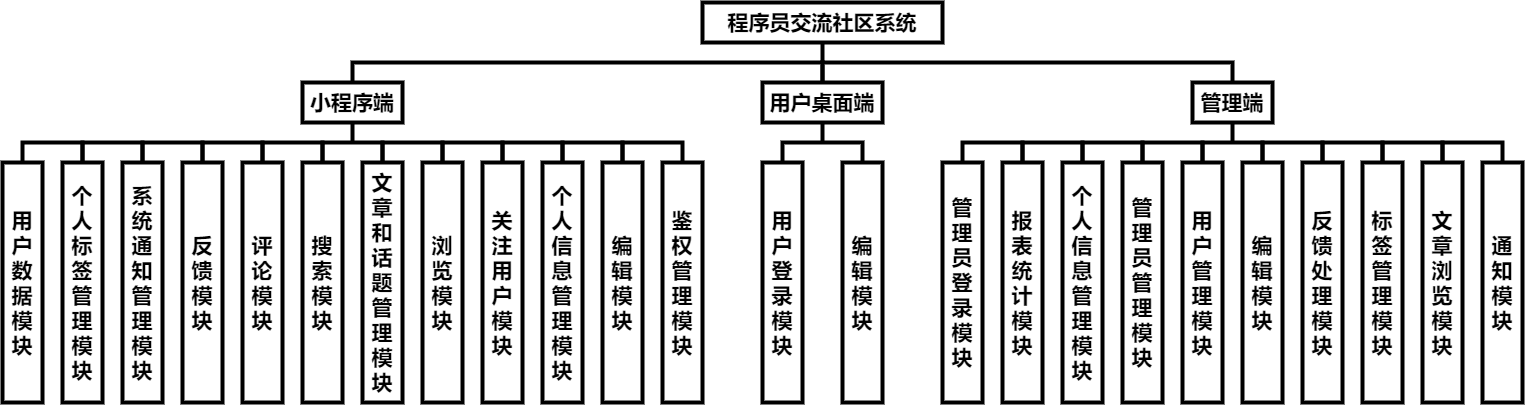

The diagram above was exported from draw.io. Its source (the exported page's mxGraphModel, read from the mxfile embedded in the PNG):
<mxGraphModel dx="1014" dy="851" grid="1" gridSize="10" guides="1" tooltips="1" connect="1" arrows="1" fold="1" page="1" pageScale="1" pageWidth="827" pageHeight="1169" math="0" shadow="0">
  <root>
    <mxCell id="0" />
    <mxCell id="1" parent="0" />
    <mxCell id="2" value="&lt;font size=&quot;1&quot;&gt;&lt;span style=&quot;font-size: 21px&quot;&gt;程序员交流社区系统&lt;/span&gt;&lt;/font&gt;" style="rounded=0;whiteSpace=wrap;html=1;strokeWidth=4;fontStyle=1" vertex="1" parent="1">
      <mxGeometry x="740" y="40" width="240" height="40" as="geometry" />
    </mxCell>
    <mxCell id="3" value="&lt;span style=&quot;font-size: 21px&quot;&gt;&lt;span&gt;小程序端&lt;/span&gt;&lt;/span&gt;" style="rounded=0;whiteSpace=wrap;html=1;strokeWidth=4;fontStyle=1" vertex="1" parent="1">
      <mxGeometry x="340" y="120" width="100" height="40" as="geometry" />
    </mxCell>
    <mxCell id="4" value="&lt;font size=&quot;1&quot;&gt;&lt;span style=&quot;font-size: 21px&quot;&gt;用户桌面端&lt;/span&gt;&lt;/font&gt;" style="rounded=0;whiteSpace=wrap;html=1;strokeWidth=4;fontStyle=1" vertex="1" parent="1">
      <mxGeometry x="800" y="120" width="120" height="40" as="geometry" />
    </mxCell>
    <mxCell id="5" value="&lt;font size=&quot;1&quot;&gt;&lt;span style=&quot;font-size: 21px&quot;&gt;管理端&lt;/span&gt;&lt;/font&gt;" style="rounded=0;whiteSpace=wrap;html=1;strokeWidth=4;fontStyle=1" vertex="1" parent="1">
      <mxGeometry x="1230" y="120" width="80" height="40" as="geometry" />
    </mxCell>
    <mxCell id="13" value="&lt;font size=&quot;1&quot;&gt;&lt;span style=&quot;font-size: 21px&quot;&gt;编辑模块&lt;/span&gt;&lt;/font&gt;" style="rounded=0;whiteSpace=wrap;html=1;direction=south;strokeWidth=4;fontStyle=1" vertex="1" parent="1">
      <mxGeometry x="880" y="200" width="40" height="240" as="geometry" />
    </mxCell>
    <mxCell id="14" value="&lt;span style=&quot;font-size: 21px&quot;&gt;&lt;span&gt;用户登录模块&lt;/span&gt;&lt;/span&gt;" style="rounded=0;whiteSpace=wrap;html=1;direction=south;strokeWidth=4;fontStyle=1" vertex="1" parent="1">
      <mxGeometry x="800" y="200" width="40" height="240" as="geometry" />
    </mxCell>
    <mxCell id="18" value="&lt;span style=&quot;font-size: 21px&quot;&gt;&lt;span&gt;鉴权管理模块&lt;/span&gt;&lt;/span&gt;" style="rounded=0;whiteSpace=wrap;html=1;direction=south;strokeWidth=4;fontStyle=1" vertex="1" parent="1">
      <mxGeometry x="700" y="200" width="40" height="240" as="geometry" />
    </mxCell>
    <mxCell id="19" value="&lt;span style=&quot;font-size: 21px&quot;&gt;&lt;span&gt;编辑模块&lt;/span&gt;&lt;/span&gt;" style="rounded=0;whiteSpace=wrap;html=1;direction=south;strokeWidth=4;fontStyle=1" vertex="1" parent="1">
      <mxGeometry x="640" y="200" width="40" height="240" as="geometry" />
    </mxCell>
    <mxCell id="20" value="&lt;span style=&quot;font-size: 21px&quot;&gt;&lt;span&gt;个人信息管理模块&lt;/span&gt;&lt;/span&gt;" style="rounded=0;whiteSpace=wrap;html=1;direction=south;strokeWidth=4;fontStyle=1" vertex="1" parent="1">
      <mxGeometry x="580" y="200" width="40" height="240" as="geometry" />
    </mxCell>
    <mxCell id="21" value="&lt;span style=&quot;font-size: 21px&quot;&gt;&lt;span&gt;关注用户模块&lt;/span&gt;&lt;/span&gt;" style="rounded=0;whiteSpace=wrap;html=1;direction=south;strokeWidth=4;fontStyle=1" vertex="1" parent="1">
      <mxGeometry x="520" y="200" width="40" height="240" as="geometry" />
    </mxCell>
    <mxCell id="22" value="&lt;span style=&quot;font-size: 21px&quot;&gt;&lt;span&gt;浏览模块&lt;/span&gt;&lt;/span&gt;" style="rounded=0;whiteSpace=wrap;html=1;direction=south;strokeWidth=4;fontStyle=1" vertex="1" parent="1">
      <mxGeometry x="460" y="200" width="40" height="240" as="geometry" />
    </mxCell>
    <mxCell id="23" value="&lt;span style=&quot;font-size: 21px&quot;&gt;&lt;span&gt;文章和话题管理模块&lt;/span&gt;&lt;/span&gt;" style="rounded=0;whiteSpace=wrap;html=1;direction=south;strokeWidth=4;fontStyle=1" vertex="1" parent="1">
      <mxGeometry x="400" y="200" width="40" height="240" as="geometry" />
    </mxCell>
    <mxCell id="24" value="&lt;span style=&quot;font-size: 21px&quot;&gt;&lt;span&gt;搜索模块&lt;/span&gt;&lt;/span&gt;&lt;span style=&quot;color: rgba(0 , 0 , 0 , 0) ; font-family: monospace ; font-size: 0px&quot;&gt;%3CmxGraphModel%3E%3Croot%3E%3CmxCell%20id%3D%220%22%2F%3E%3CmxCell%20id%3D%221%22%20parent%3D%220%22%2F%3E%3CmxCell%20id%3D%222%22%20value%3D%22%26lt%3Bspan%20style%3D%26quot%3Bfont-size%3A%2021px%26quot%3B%26gt%3B%26lt%3Bb%26gt%3B%E6%B5%8F%E8%A7%88%E6%A8%A1%E5%9D%97%26lt%3B%2Fb%26gt%3B%26lt%3B%2Fspan%26gt%3B%22%20style%3D%22rounded%3D0%3BwhiteSpace%3Dwrap%3Bhtml%3D1%3Bdirection%3Dsouth%3B%22%20vertex%3D%221%22%20parent%3D%221%22%3E%3CmxGeometry%20x%3D%22-40%22%20y%3D%22200%22%20width%3D%2240%22%20height%3D%22240%22%20as%3D%22geometry%22%2F%3E%3C%2FmxCell%3E%3C%2Froot%3E%3C%2FmxGraphModel%3E&lt;/span&gt;" style="rounded=0;whiteSpace=wrap;html=1;direction=south;strokeWidth=4;fontStyle=1" vertex="1" parent="1">
      <mxGeometry x="340" y="200" width="40" height="240" as="geometry" />
    </mxCell>
    <mxCell id="25" value="&lt;span style=&quot;font-size: 21px&quot;&gt;&lt;span&gt;评论模块&lt;/span&gt;&lt;/span&gt;" style="rounded=0;whiteSpace=wrap;html=1;direction=south;strokeWidth=4;fontStyle=1" vertex="1" parent="1">
      <mxGeometry x="280" y="200" width="40" height="240" as="geometry" />
    </mxCell>
    <mxCell id="26" value="&lt;span style=&quot;font-size: 21px&quot;&gt;&lt;span&gt;反馈&lt;/span&gt;&lt;/span&gt;&lt;span style=&quot;color: rgba(0 , 0 , 0 , 0) ; font-family: monospace ; font-size: 0px&quot;&gt;%3CmxGraphModel%3E%3Croot%3E%3CmxCell%20id%3D%220%22%2F%3E%3CmxCell%20id%3D%221%22%20parent%3D%220%22%2F%3E%3CmxCell%20id%3D%222%22%20value%3D%22%26lt%3Bspan%20style%3D%26quot%3Bfont-size%3A%2021px%26quot%3B%26gt%3B%26lt%3Bb%26gt%3B%E6%B5%8F%E8%A7%88%E6%A8%A1%E5%9D%97%26lt%3B%2Fb%26gt%3B%26lt%3B%2Fspan%26gt%3B%22%20style%3D%22rounded%3D0%3BwhiteSpace%3Dwrap%3Bhtml%3D1%3Bdirection%3Dsouth%3B%22%20vertex%3D%221%22%20parent%3D%221%22%3E%3CmxGeometry%20x%3D%22-40%22%20y%3D%22200%22%20width%3D%2240%22%20height%3D%22240%22%20as%3D%22geometry%22%2F%3E%3C%2FmxCell%3E%3C%2Froot%3E%3C%2FmxGraphModel%3E&lt;/span&gt;&lt;span style=&quot;font-size: 21px&quot;&gt;&lt;span&gt;&lt;br&gt;模块&lt;/span&gt;&lt;/span&gt;" style="rounded=0;whiteSpace=wrap;html=1;direction=south;strokeWidth=4;fontStyle=1" vertex="1" parent="1">
      <mxGeometry x="220" y="200" width="40" height="240" as="geometry" />
    </mxCell>
    <mxCell id="27" value="&lt;span style=&quot;font-size: 21px&quot;&gt;&lt;span&gt;系统通知管理模块&lt;/span&gt;&lt;/span&gt;" style="rounded=0;whiteSpace=wrap;html=1;direction=south;strokeWidth=4;fontStyle=1" vertex="1" parent="1">
      <mxGeometry x="160" y="200" width="40" height="240" as="geometry" />
    </mxCell>
    <mxCell id="28" value="&lt;span style=&quot;font-size: 21px&quot;&gt;&lt;span&gt;个人标签管理模块&lt;/span&gt;&lt;/span&gt;" style="rounded=0;whiteSpace=wrap;html=1;direction=south;strokeWidth=4;fontStyle=1" vertex="1" parent="1">
      <mxGeometry x="100" y="200" width="40" height="240" as="geometry" />
    </mxCell>
    <mxCell id="29" value="&lt;span style=&quot;font-size: 21px&quot;&gt;&lt;span&gt;用户数据模块&lt;/span&gt;&lt;/span&gt;" style="rounded=0;whiteSpace=wrap;html=1;direction=south;strokeWidth=4;fontStyle=1" vertex="1" parent="1">
      <mxGeometry x="40" y="200" width="40" height="240" as="geometry" />
    </mxCell>
    <mxCell id="42" value="" style="shape=partialRectangle;whiteSpace=wrap;html=1;bottom=1;right=1;left=1;top=0;fillColor=none;routingCenterX=-0.5;direction=west;strokeWidth=4;fontStyle=1" vertex="1" parent="1">
      <mxGeometry x="820" y="180" width="80" height="20" as="geometry" />
    </mxCell>
    <mxCell id="43" value="" style="endArrow=none;html=1;entryX=0.5;entryY=1;entryDx=0;entryDy=0;exitX=0.5;exitY=1;exitDx=0;exitDy=0;strokeWidth=4;fontStyle=1" edge="1" parent="1" source="42" target="4">
      <mxGeometry width="50" height="50" relative="1" as="geometry">
        <mxPoint x="540" y="300" as="sourcePoint" />
        <mxPoint x="590" y="250" as="targetPoint" />
      </mxGeometry>
    </mxCell>
    <mxCell id="45" value="&lt;font size=&quot;1&quot;&gt;&lt;span style=&quot;font-size: 21px&quot;&gt;管理员登录模块&lt;/span&gt;&lt;/font&gt;" style="rounded=0;whiteSpace=wrap;html=1;direction=south;strokeWidth=4;fontStyle=1" vertex="1" parent="1">
      <mxGeometry x="980" y="200" width="40" height="240" as="geometry" />
    </mxCell>
    <mxCell id="46" value="&lt;font size=&quot;1&quot;&gt;&lt;span style=&quot;font-size: 21px&quot;&gt;报表统计模块&lt;/span&gt;&lt;/font&gt;" style="rounded=0;whiteSpace=wrap;html=1;direction=south;strokeWidth=4;fontStyle=1" vertex="1" parent="1">
      <mxGeometry x="1040" y="200" width="40" height="240" as="geometry" />
    </mxCell>
    <mxCell id="47" value="&lt;font size=&quot;1&quot;&gt;&lt;span style=&quot;font-size: 21px&quot;&gt;个人信息管理模块&lt;/span&gt;&lt;/font&gt;" style="rounded=0;whiteSpace=wrap;html=1;direction=south;strokeWidth=4;fontStyle=1" vertex="1" parent="1">
      <mxGeometry x="1100" y="200" width="40" height="240" as="geometry" />
    </mxCell>
    <mxCell id="48" value="&lt;font size=&quot;1&quot;&gt;&lt;span style=&quot;font-size: 21px&quot;&gt;管理员管理模块&lt;/span&gt;&lt;/font&gt;" style="rounded=0;whiteSpace=wrap;html=1;direction=south;strokeWidth=4;fontStyle=1" vertex="1" parent="1">
      <mxGeometry x="1160" y="200" width="40" height="240" as="geometry" />
    </mxCell>
    <mxCell id="49" value="&lt;font size=&quot;1&quot;&gt;&lt;span style=&quot;font-size: 21px&quot;&gt;用户管理模块&lt;/span&gt;&lt;/font&gt;&lt;span style=&quot;color: rgba(0 , 0 , 0 , 0) ; font-family: monospace ; font-size: 0px&quot;&gt;%3CmxGraphModel%3E%3Croot%3E%3CmxCell%20id%3D%220%22%2F%3E%3CmxCell%20id%3D%221%22%20parent%3D%220%22%2F%3E%3CmxCell%20id%3D%222%22%20value%3D%22%26lt%3Bfont%20size%3D%26quot%3B1%26quot%3B%26gt%3B%26lt%3Bb%20style%3D%26quot%3Bfont-size%3A%2021px%26quot%3B%26gt%3B%E7%BC%96%E8%BE%91%E6%A8%A1%E5%9D%97%26lt%3B%2Fb%26gt%3B%26lt%3B%2Ffont%26gt%3B%22%20style%3D%22rounded%3D0%3BwhiteSpace%3Dwrap%3Bhtml%3D1%3Bdirection%3Dsouth%3B%22%20vertex%3D%221%22%20parent%3D%221%22%3E%3CmxGeometry%20x%3D%22380%22%20y%3D%22200%22%20width%3D%2240%22%20height%3D%22240%22%20as%3D%22geometry%22%2F%3E%3C%2FmxCell%3E%3C%2Froot%3E%3C%2FmxGraphModel%3E&lt;/span&gt;" style="rounded=0;whiteSpace=wrap;html=1;direction=south;strokeWidth=4;fontStyle=1" vertex="1" parent="1">
      <mxGeometry x="1220" y="200" width="40" height="240" as="geometry" />
    </mxCell>
    <mxCell id="50" value="&lt;font size=&quot;1&quot;&gt;&lt;span style=&quot;font-size: 21px&quot;&gt;编辑模块&lt;/span&gt;&lt;/font&gt;" style="rounded=0;whiteSpace=wrap;html=1;direction=south;strokeWidth=4;fontStyle=1" vertex="1" parent="1">
      <mxGeometry x="1280" y="200" width="40" height="240" as="geometry" />
    </mxCell>
    <mxCell id="51" value="&lt;font size=&quot;1&quot;&gt;&lt;span style=&quot;font-size: 21px&quot;&gt;反馈处理模块&lt;/span&gt;&lt;/font&gt;" style="rounded=0;whiteSpace=wrap;html=1;direction=south;strokeWidth=4;fontStyle=1" vertex="1" parent="1">
      <mxGeometry x="1340" y="200" width="40" height="240" as="geometry" />
    </mxCell>
    <mxCell id="52" value="&lt;font size=&quot;1&quot;&gt;&lt;span style=&quot;font-size: 21px&quot;&gt;标签管理模块&lt;/span&gt;&lt;/font&gt;&lt;span style=&quot;color: rgba(0 , 0 , 0 , 0) ; font-family: monospace ; font-size: 0px&quot;&gt;%3CmxGraphModel%3E%3Croot%3E%3CmxCell%20id%3D%220%22%2F%3E%3CmxCell%20id%3D%221%22%20parent%3D%220%22%2F%3E%3CmxCell%20id%3D%222%22%20value%3D%22%26lt%3Bfont%20size%3D%26quot%3B1%26quot%3B%26gt%3B%26lt%3Bb%20style%3D%26quot%3Bfont-size%3A%2021px%26quot%3B%26gt%3B%E5%8F%8D%E9%A6%88%E5%A4%84%E7%90%86%E6%A8%A1%E5%9D%97%26lt%3B%2Fb%26gt%3B%26lt%3B%2Ffont%26gt%3B%22%20style%3D%22rounded%3D0%3BwhiteSpace%3Dwrap%3Bhtml%3D1%3Bdirection%3Dsouth%3B%22%20vertex%3D%221%22%20parent%3D%221%22%3E%3CmxGeometry%20x%3D%22800%22%20y%3D%22200%22%20width%3D%2240%22%20height%3D%22240%22%20as%3D%22geometry%22%2F%3E%3C%2FmxCell%3E%3C%2Froot%3E%3C%2FmxGraphModel%3E&lt;/span&gt;" style="rounded=0;whiteSpace=wrap;html=1;direction=south;strokeWidth=4;fontStyle=1" vertex="1" parent="1">
      <mxGeometry x="1400" y="200" width="40" height="240" as="geometry" />
    </mxCell>
    <mxCell id="53" value="&lt;font size=&quot;1&quot;&gt;&lt;span style=&quot;font-size: 21px&quot;&gt;文章浏览模块&lt;/span&gt;&lt;/font&gt;" style="rounded=0;whiteSpace=wrap;html=1;direction=south;strokeWidth=4;fontStyle=1" vertex="1" parent="1">
      <mxGeometry x="1460" y="200" width="40" height="240" as="geometry" />
    </mxCell>
    <mxCell id="54" value="&lt;span style=&quot;font-size: 21px&quot;&gt;&lt;span&gt;通知模块&lt;/span&gt;&lt;/span&gt;" style="rounded=0;whiteSpace=wrap;html=1;direction=south;strokeWidth=4;fontStyle=1" vertex="1" parent="1">
      <mxGeometry x="1520" y="200" width="40" height="240" as="geometry" />
    </mxCell>
    <mxCell id="55" value="" style="shape=partialRectangle;whiteSpace=wrap;html=1;bottom=1;right=1;left=1;top=0;fillColor=none;routingCenterX=-0.5;direction=west;strokeWidth=4;fontStyle=1" vertex="1" parent="1">
      <mxGeometry x="1000" y="180" width="60" height="20" as="geometry" />
    </mxCell>
    <mxCell id="56" value="" style="shape=partialRectangle;whiteSpace=wrap;html=1;bottom=1;right=1;left=1;top=0;fillColor=none;routingCenterX=-0.5;direction=west;strokeWidth=4;fontStyle=1" vertex="1" parent="1">
      <mxGeometry x="1060" y="180" width="60" height="20" as="geometry" />
    </mxCell>
    <mxCell id="57" value="" style="shape=partialRectangle;whiteSpace=wrap;html=1;bottom=1;right=1;left=1;top=0;fillColor=none;routingCenterX=-0.5;direction=west;strokeWidth=4;fontStyle=1" vertex="1" parent="1">
      <mxGeometry x="1120" y="180" width="60" height="20" as="geometry" />
    </mxCell>
    <mxCell id="58" value="" style="shape=partialRectangle;whiteSpace=wrap;html=1;bottom=1;right=1;left=1;top=0;fillColor=none;routingCenterX=-0.5;direction=west;strokeWidth=4;fontStyle=1" vertex="1" parent="1">
      <mxGeometry x="1180" y="180" width="60" height="20" as="geometry" />
    </mxCell>
    <mxCell id="59" value="" style="shape=partialRectangle;whiteSpace=wrap;html=1;bottom=1;right=1;left=1;top=0;fillColor=none;routingCenterX=-0.5;direction=west;strokeWidth=4;fontStyle=1" vertex="1" parent="1">
      <mxGeometry x="1240" y="180" width="60" height="20" as="geometry" />
    </mxCell>
    <mxCell id="60" value="" style="shape=partialRectangle;whiteSpace=wrap;html=1;bottom=1;right=1;left=1;top=0;fillColor=none;routingCenterX=-0.5;direction=west;strokeWidth=4;fontStyle=1" vertex="1" parent="1">
      <mxGeometry x="1300" y="180" width="60" height="20" as="geometry" />
    </mxCell>
    <mxCell id="61" value="" style="shape=partialRectangle;whiteSpace=wrap;html=1;bottom=1;right=1;left=1;top=0;fillColor=none;routingCenterX=-0.5;direction=west;strokeWidth=4;fontStyle=1" vertex="1" parent="1">
      <mxGeometry x="1360" y="180" width="60" height="20" as="geometry" />
    </mxCell>
    <mxCell id="62" value="" style="shape=partialRectangle;whiteSpace=wrap;html=1;bottom=1;right=1;left=1;top=0;fillColor=none;routingCenterX=-0.5;direction=west;strokeWidth=4;fontStyle=1" vertex="1" parent="1">
      <mxGeometry x="1420" y="180" width="60" height="20" as="geometry" />
    </mxCell>
    <mxCell id="63" value="" style="shape=partialRectangle;whiteSpace=wrap;html=1;bottom=1;right=1;left=1;top=0;fillColor=none;routingCenterX=-0.5;direction=west;strokeWidth=4;fontStyle=1" vertex="1" parent="1">
      <mxGeometry x="1480" y="180" width="60" height="20" as="geometry" />
    </mxCell>
    <mxCell id="64" value="" style="shape=partialRectangle;whiteSpace=wrap;html=1;bottom=1;right=1;left=1;top=0;fillColor=none;routingCenterX=-0.5;direction=west;strokeWidth=4;fontStyle=1" vertex="1" parent="1">
      <mxGeometry x="860" y="100" width="410" height="20" as="geometry" />
    </mxCell>
    <mxCell id="65" value="" style="shape=partialRectangle;whiteSpace=wrap;html=1;bottom=1;right=1;left=1;top=0;fillColor=none;routingCenterX=-0.5;direction=west;strokeWidth=4;fontStyle=1" vertex="1" parent="1">
      <mxGeometry x="390" y="100" width="470" height="20" as="geometry" />
    </mxCell>
    <mxCell id="66" value="" style="shape=partialRectangle;whiteSpace=wrap;html=1;bottom=1;right=1;left=1;top=0;fillColor=none;routingCenterX=-0.5;direction=west;strokeWidth=4;fontStyle=1" vertex="1" parent="1">
      <mxGeometry x="60" y="180" width="60" height="20" as="geometry" />
    </mxCell>
    <mxCell id="67" value="" style="shape=partialRectangle;whiteSpace=wrap;html=1;bottom=1;right=1;left=1;top=0;fillColor=none;routingCenterX=-0.5;direction=west;strokeWidth=4;fontStyle=1" vertex="1" parent="1">
      <mxGeometry x="120" y="180" width="60" height="20" as="geometry" />
    </mxCell>
    <mxCell id="68" value="" style="shape=partialRectangle;whiteSpace=wrap;html=1;bottom=1;right=1;left=1;top=0;fillColor=none;routingCenterX=-0.5;direction=west;strokeWidth=4;fontStyle=1" vertex="1" parent="1">
      <mxGeometry x="180" y="180" width="60" height="20" as="geometry" />
    </mxCell>
    <mxCell id="69" value="" style="shape=partialRectangle;whiteSpace=wrap;html=1;bottom=1;right=1;left=1;top=0;fillColor=none;routingCenterX=-0.5;direction=west;strokeWidth=4;fontStyle=1" vertex="1" parent="1">
      <mxGeometry x="240" y="180" width="60" height="20" as="geometry" />
    </mxCell>
    <mxCell id="70" value="" style="shape=partialRectangle;whiteSpace=wrap;html=1;bottom=1;right=1;left=1;top=0;fillColor=none;routingCenterX=-0.5;direction=west;strokeWidth=4;fontStyle=1" vertex="1" parent="1">
      <mxGeometry x="300" y="180" width="60" height="20" as="geometry" />
    </mxCell>
    <mxCell id="71" value="" style="shape=partialRectangle;whiteSpace=wrap;html=1;bottom=1;right=1;left=1;top=0;fillColor=none;routingCenterX=-0.5;direction=west;strokeWidth=4;fontStyle=1" vertex="1" parent="1">
      <mxGeometry x="360" y="180" width="60" height="20" as="geometry" />
    </mxCell>
    <mxCell id="72" value="" style="shape=partialRectangle;whiteSpace=wrap;html=1;bottom=1;right=1;left=1;top=0;fillColor=none;routingCenterX=-0.5;direction=west;strokeWidth=4;fontStyle=1" vertex="1" parent="1">
      <mxGeometry x="420" y="180" width="60" height="20" as="geometry" />
    </mxCell>
    <mxCell id="73" value="" style="shape=partialRectangle;whiteSpace=wrap;html=1;bottom=1;right=1;left=1;top=0;fillColor=none;routingCenterX=-0.5;direction=west;strokeWidth=4;fontStyle=1" vertex="1" parent="1">
      <mxGeometry x="480" y="180" width="60" height="20" as="geometry" />
    </mxCell>
    <mxCell id="74" value="" style="shape=partialRectangle;whiteSpace=wrap;html=1;bottom=1;right=1;left=1;top=0;fillColor=none;routingCenterX=-0.5;direction=west;strokeWidth=4;fontStyle=1" vertex="1" parent="1">
      <mxGeometry x="540" y="180" width="60" height="20" as="geometry" />
    </mxCell>
    <mxCell id="75" value="" style="shape=partialRectangle;whiteSpace=wrap;html=1;bottom=1;right=1;left=1;top=0;fillColor=none;routingCenterX=-0.5;direction=west;strokeWidth=4;fontStyle=1" vertex="1" parent="1">
      <mxGeometry x="660" y="180" width="60" height="20" as="geometry" />
    </mxCell>
    <mxCell id="76" value="" style="shape=partialRectangle;whiteSpace=wrap;html=1;bottom=1;right=1;left=1;top=0;fillColor=none;routingCenterX=-0.5;direction=west;strokeWidth=4;fontStyle=1" vertex="1" parent="1">
      <mxGeometry x="600" y="180" width="60" height="20" as="geometry" />
    </mxCell>
    <mxCell id="77" value="" style="endArrow=none;html=1;entryX=0.5;entryY=1;entryDx=0;entryDy=0;exitX=0;exitY=1;exitDx=0;exitDy=0;strokeWidth=4;fontStyle=1" edge="1" parent="1" source="65" target="2">
      <mxGeometry width="50" height="50" relative="1" as="geometry">
        <mxPoint x="990" y="340" as="sourcePoint" />
        <mxPoint x="1040" y="290" as="targetPoint" />
      </mxGeometry>
    </mxCell>
    <mxCell id="78" value="" style="endArrow=none;html=1;entryX=0.5;entryY=1;entryDx=0;entryDy=0;exitX=0.5;exitY=1;exitDx=0;exitDy=0;strokeWidth=4;fontStyle=1" edge="1" parent="1" source="59" target="5">
      <mxGeometry width="50" height="50" relative="1" as="geometry">
        <mxPoint x="870" y="110" as="sourcePoint" />
        <mxPoint x="870" y="90" as="targetPoint" />
      </mxGeometry>
    </mxCell>
    <mxCell id="79" value="" style="endArrow=none;html=1;entryX=0.5;entryY=1;entryDx=0;entryDy=0;exitX=0.5;exitY=1;exitDx=0;exitDy=0;strokeWidth=4;fontStyle=1" edge="1" parent="1" source="71" target="3">
      <mxGeometry width="50" height="50" relative="1" as="geometry">
        <mxPoint x="880" y="120" as="sourcePoint" />
        <mxPoint x="880" y="100" as="targetPoint" />
      </mxGeometry>
    </mxCell>
  </root>
</mxGraphModel>